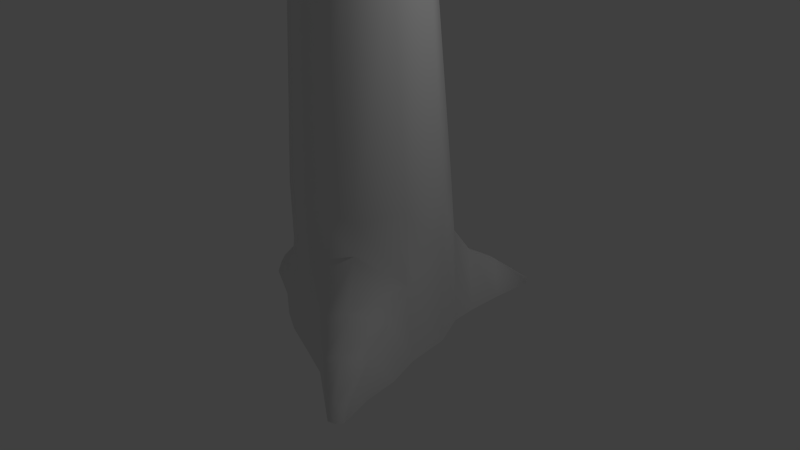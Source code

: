 # Source: pohon_2.blend  (saved by Blender 2.75.0; exported with 4.5.12 LTS)
import bpy
from mathutils import Matrix  # noqa: F401  (used for matrix-valued properties, if any)

bpy.ops.wm.read_factory_settings(use_empty=True)
scene = bpy.context.scene
scene.name = 'Scene'

# ---- collections
col_collection_1 = bpy.data.collections.new('Collection 1'); scene.collection.children.link(col_collection_1)

# ---- materials (node trees are filled in below, after node groups)
mat_material = bpy.data.materials.new('Material')
mat_material.alpha_threshold = 0.0
mat_material.use_transparent_shadow = False
mat_material.roughness = 0.5

# ---- material node trees

# ---- world
world_world = bpy.data.worlds.new('World'); scene.world = world_world
world_world.color = (0.05088, 0.05088, 0.05088)
world_world.use_sun_shadow = False
world_world.sun_shadow_jitter_overblur = 0.0
world_world.cycles.sampling_method = 'MANUAL'
world_world.cycles.sample_map_resolution = 256

# ---- cameras
cam_camera = bpy.data.cameras.new('Camera')
cam_camera.clip_end = 100.0
cam_camera.lens = 35.0
cam_camera.sensor_width = 32.0
cam_camera.sensor_height = 18.0
cam_camera.ortho_scale = 7.314
cam_camera.dof.focus_distance = 0.0
cam_camera.dof.aperture_fstop = 128.0

# ---- lights
light_lamp = bpy.data.lights.new('Lamp', 'POINT')
light_lamp.transmission_factor = 0.0
light_lamp.cutoff_distance = 30.0
light_lamp.energy = 100.0
light_lamp.shadow_buffer_clip_start = 1.001
light_lamp.shadow_soft_size = 0.1
light_lamp.shadow_maximum_resolution = 0.006
light_lamp.use_absolute_resolution = True
light_lamp.cycles.use_multiple_importance_sampling = False

# ---- meshes
me_cylinder = bpy.data.meshes.new('Cylinder')
me_cylinder.from_pydata([(-0.1905, 1.105, -1.01), (0.0, 1.0, 1.0), (0.7383, 0.7713, -1.01), (0.5855, 0.8057, 1.018), (0.9511, 0.309, -1.01), (0.9633, 0.2982, 0.9018), (1.019, -0.2951, -1.01), (0.9511, -0.309, 1.0), (0.5919, -0.8021, 0.9244), (-0.03284, -1.103, -1.01), (-8.742e-08, -1.0, 1.0), (-0.6065, -0.8982, -1.01), (-0.5878, -0.809, 1.094), (-0.8338, -0.2933, 1.14), (-0.8376, 0.3363, 1.192), (-0.5878, 0.809, -1.01), (-0.4705, 0.8247, 1.078), (-0.04737, 1.067, 0.4088), (0.6352, 0.8255, 0.2698), (0.9511, 0.309, 0.2803), (0.9511, -0.309, 0.04432), (0.5878, -0.809, 0.4978), (0.001412, -1.003, 0.29), (-0.577, -0.8139, 0.3167), (-0.9549, -0.2919, 0.5738), (-0.9511, 0.309, 0.5727), (-0.5257, 0.8217, 0.2953), (1.311, -1.57, -0.8205), (1.337, -1.666, -1.01), (1.277, -1.749, -1.01), (1.235, -1.676, -0.768), (1.18, -1.78, -1.01), (1.112, -1.724, -0.8153), (0.4495, -1.212, -0.2424), (0.7603, -1.473, -0.5078), (1.031, -1.416, -0.3871), (0.8035, -1.098, -0.06914), (1.159, -0.7431, -1.01), (1.208, -1.214, -1.01), (0.3934, -1.26, -1.01), (0.7868, -1.52, -1.01), (1.191, -1.15, -0.4536), (1.063, -0.7098, -0.2515), (0.6766, 2.242, -1.01), (0.7737, 2.21, -1.01), (0.7737, 2.21, -0.9149), (0.6766, 2.242, -0.9149), (0.08706, 1.396, -1.01), (0.3462, 1.793, -1.01), (0.7252, 1.627, -1.01), (0.7169, 1.125, -1.01), (0.6302, 1.179, -0.174), (0.6598, 1.651, -0.4572), (0.4303, 1.745, -0.499), (0.1971, 1.325, -0.2448), (-1.863, -0.1629, -0.7906), (-2.007, -0.1244, -1.01), (-2.081, -0.02226, -1.01), (-1.952, -0.03261, -0.7597), (-2.081, 0.104, -1.01), (-1.972, 0.1183, -0.7494), (-2.007, 0.2062, -1.01), (-1.908, 0.2524, -0.7856), (-1.343, -0.3693, -0.5679), (-0.901, -0.6157, -0.07069), (-1.186, -0.244, 0.03577), (-1.529, -0.105, -0.3683), (-0.8981, 0.6781, -0.08616), (-1.35, 0.4183, -0.5267), (-1.541, 0.2212, -0.3781), (-1.191, 0.2642, 0.03819), (-0.9545, -0.7173, -1.01), (-1.395, -0.4199, -1.01), (-0.9726, 0.7674, -1.01), (-1.427, 0.5267, -1.01), (0.4642, 0.6316, 3.696), (-0.01034, 0.7922, 3.696), (0.7882, 0.212, 3.696), (0.7646, -0.2899, 3.696), (0.4825, -0.6976, 3.696), (-0.01034, -0.8611, 3.696), (-0.5024, -0.7033, 3.696), (-0.7092, -0.2769, 3.696), (-0.7196, 0.2436, 3.696), (-0.4046, 0.6473, 3.696), (0.4156, 0.4813, 6.368), (0.0491, 0.6055, 6.352), (0.6658, 0.157, 6.379), (0.6475, -0.231, 6.378), (0.4297, -0.5462, 6.369), (0.0491, -0.6726, 6.352), (-0.3309, -0.5506, 6.335), (-0.4906, -0.221, 6.329), (-0.4987, 0.1813, 6.328), (-0.2554, 0.4934, 6.339)], [], [(17, 1, 3, 18), (18, 3, 5, 19), (19, 5, 7, 20), (20, 7, 8, 21), (21, 8, 10, 22), (22, 10, 12, 23), (23, 12, 13, 24), (24, 13, 14, 25), (8, 7, 78, 79), (25, 14, 16, 26), (26, 16, 1, 17), (15, 26, 17, 0), (69, 68, 62, 60), (63, 66, 58, 55), (9, 22, 23, 11), (35, 34, 32, 30), (4, 19, 20, 6), (2, 18, 19, 4), (29, 30, 32, 31), (28, 27, 30, 29), (34, 40, 31, 32), (41, 35, 30, 27), (38, 41, 27, 28), (6, 20, 42, 37), (37, 42, 41, 38), (20, 21, 36, 42), (42, 36, 35, 41), (22, 9, 39, 33), (33, 39, 40, 34), (21, 22, 33, 36), (36, 33, 34, 35), (43, 46, 45, 44), (53, 52, 45, 46), (52, 49, 44, 45), (48, 53, 46, 43), (0, 17, 54, 47), (47, 54, 53, 48), (18, 2, 50, 51), (51, 50, 49, 52), (17, 18, 51, 54), (54, 51, 52, 53), (59, 60, 62, 61), (57, 58, 60, 59), (56, 55, 58, 57), (66, 69, 60, 58), (72, 63, 55, 56), (68, 74, 61, 62), (26, 15, 73, 67), (67, 73, 74, 68), (11, 23, 64, 71), (71, 64, 63, 72), (24, 25, 70, 65), (65, 70, 69, 66), (23, 24, 65, 64), (64, 65, 66, 63), (25, 26, 67, 70), (70, 67, 68, 69), (80, 79, 89, 90), (13, 12, 81, 82), (1, 16, 84, 76), (16, 14, 83, 84), (3, 1, 76, 75), (7, 5, 77, 78), (12, 10, 80, 81), (5, 3, 75, 77), (10, 8, 79, 80), (14, 13, 82, 83), (85, 86, 94, 93, 92, 91, 90, 89, 88, 87), (77, 75, 85, 87), (84, 83, 93, 94), (81, 80, 90, 91), (78, 77, 87, 88), (76, 84, 94, 86), (82, 81, 91, 92), (79, 78, 88, 89), (75, 76, 86, 85), (83, 82, 92, 93)])
me_cylinder.polygons.foreach_set('use_smooth', [True] * 77)
_uv = me_cylinder.uv_layers.new(name='UVMap')
_uv.uv.foreach_set('vector', [0.1449, 0.3329, 0.1472, 0.3835, 0.09544, 0.3927, 0.08249, 0.3305, 0.08249, 0.3305, 0.09544, 0.3927, 0.04083, 0.393, 0.03225, 0.341, 0.5642, 0.3463, 0.5549, 0.3987, 0.5028, 0.3983, 0.515, 0.3182, 0.515, 0.3182, 0.5028, 0.3983, 0.4529, 0.385, 0.4569, 0.3489, 0.4569, 0.3489, 0.4529, 0.385, 0.4, 0.3852, 0.4063, 0.3254, 0.4063, 0.3254, 0.4, 0.3852, 0.3472, 0.3885, 0.3543, 0.3227, 0.3543, 0.3227, 0.3472, 0.3885, 0.2981, 0.3892, 0.2976, 0.3396, 0.2976, 0.3396, 0.2981, 0.3892, 0.2435, 0.3931, 0.247, 0.3394, 0.4529, 0.385, 0.5028, 0.3983, 0.4628, 0.6228, 0.4214, 0.6163, 0.247, 0.3394, 0.2435, 0.3931, 0.1904, 0.3865, 0.1894, 0.3199, 0.1894, 0.3199, 0.1904, 0.3865, 0.1472, 0.3835, 0.1449, 0.3329, 0.1867, 0.2096, 0.1894, 0.3199, 0.1449, 0.3329, 0.1449, 0.2125, 0.8159, 0.1114, 0.7851, 0.1254, 0.791, 0.06267, 0.8032, 0.05602, 0.8836, 0.07561, 0.8491, 0.09795, 0.8162, 0.05033, 0.8308, 0.04627, 0.4169, 0.2145, 0.4063, 0.3254, 0.3543, 0.3227, 0.3651, 0.2096, 0.8114, 0.6502, 0.7944, 0.6748, 0.7646, 0.6342, 0.7733, 0.6245, 0.5813, 0.237, 0.5642, 0.3463, 0.515, 0.3182, 0.5298, 0.2288, 0.0538, 0.2254, 0.08249, 0.3305, 0.03225, 0.341, 0.01145, 0.2336, 0.7517, 0.6116, 0.7733, 0.6245, 0.7646, 0.6342, 0.7472, 0.6216, 0.7589, 0.6033, 0.7784, 0.6125, 0.7733, 0.6245, 0.7517, 0.6116, 0.7944, 0.6748, 0.7426, 0.67, 0.7472, 0.6216, 0.7646, 0.6342, 0.8309, 0.6258, 0.8114, 0.6502, 0.7733, 0.6245, 0.7784, 0.6125, 0.8001, 0.5778, 0.8309, 0.6258, 0.7784, 0.6125, 0.7589, 0.6033, 0.8894, 0.5371, 0.9363, 0.6373, 0.8831, 0.6285, 0.845, 0.5569, 0.845, 0.5569, 0.8831, 0.6285, 0.8309, 0.6258, 0.8001, 0.5778, 0.9363, 0.6373, 0.9217, 0.7158, 0.8573, 0.6793, 0.8831, 0.6285, 0.8831, 0.6285, 0.8573, 0.6793, 0.8114, 0.6502, 0.8309, 0.6258, 0.8829, 0.7727, 0.7426, 0.7669, 0.7434, 0.7196, 0.8271, 0.7152, 0.8271, 0.7152, 0.7434, 0.7196, 0.7426, 0.67, 0.7944, 0.6748, 0.9217, 0.7158, 0.8829, 0.7727, 0.8271, 0.7152, 0.8573, 0.6793, 0.8573, 0.6793, 0.8271, 0.7152, 0.7944, 0.6748, 0.8114, 0.6502, 0.8791, 0.4195, 0.8712, 0.4182, 0.8706, 0.4106, 0.8791, 0.409, 0.8156, 0.4282, 0.8104, 0.4034, 0.8706, 0.4106, 0.8712, 0.4182, 0.8104, 0.4034, 0.8519, 0.3651, 0.8791, 0.409, 0.8706, 0.4106, 0.8557, 0.4609, 0.8156, 0.4282, 0.8712, 0.4182, 0.8791, 0.4195, 0.805, 0.5315, 0.6717, 0.4484, 0.7561, 0.4456, 0.8261, 0.498, 0.8261, 0.498, 0.7561, 0.4456, 0.8156, 0.4282, 0.8557, 0.4609, 0.6889, 0.3776, 0.7998, 0.2984, 0.82, 0.3269, 0.7492, 0.3886, 0.7492, 0.3886, 0.82, 0.3269, 0.8519, 0.3651, 0.8104, 0.4034, 0.6717, 0.4484, 0.6889, 0.3776, 0.7492, 0.3886, 0.7561, 0.4456, 0.7561, 0.4456, 0.7492, 0.3886, 0.8104, 0.4034, 0.8156, 0.4282, 0.7922, 0.03098, 0.8032, 0.05602, 0.791, 0.06267, 0.782, 0.03965, 0.8041, 0.02555, 0.8162, 0.05033, 0.8032, 0.05602, 0.7922, 0.03098, 0.817, 0.0238, 0.8308, 0.04627, 0.8162, 0.05033, 0.8041, 0.02555, 0.8491, 0.09795, 0.8159, 0.1114, 0.8032, 0.05602, 0.8162, 0.05033, 0.8844, 0.02879, 0.8836, 0.07561, 0.8308, 0.04627, 0.817, 0.0238, 0.7851, 0.1254, 0.7424, 0.09298, 0.782, 0.03965, 0.791, 0.06267, 0.7921, 0.2561, 0.6874, 0.1685, 0.711, 0.1359, 0.7866, 0.1986, 0.7866, 0.1986, 0.711, 0.1359, 0.7424, 0.09298, 0.7851, 0.1254, 0.9788, 0.03004, 0.9788, 0.1684, 0.9377, 0.1291, 0.9384, 0.03, 0.9384, 0.03, 0.9377, 0.1291, 0.8836, 0.07561, 0.8844, 0.02879, 0.916, 0.2021, 0.8602, 0.2274, 0.836, 0.1695, 0.8877, 0.1453, 0.8877, 0.1453, 0.836, 0.1695, 0.8159, 0.1114, 0.8491, 0.09795, 0.9788, 0.1684, 0.916, 0.2021, 0.8877, 0.1453, 0.9377, 0.1291, 0.9377, 0.1291, 0.8877, 0.1453, 0.8491, 0.09795, 0.8836, 0.07561, 0.8602, 0.2274, 0.7921, 0.2561, 0.7866, 0.1986, 0.836, 0.1695, 0.836, 0.1695, 0.7866, 0.1986, 0.7851, 0.1254, 0.8159, 0.1114, 0.3779, 0.611, 0.4214, 0.6163, 0.3913, 0.8407, 0.3577, 0.8348, 0.2981, 0.3892, 0.3472, 0.3885, 0.3347, 0.6075, 0.2952, 0.6064, 0.1472, 0.3835, 0.1904, 0.3865, 0.2089, 0.6087, 0.1735, 0.6121, 0.1904, 0.3865, 0.2435, 0.3931, 0.2518, 0.6065, 0.2089, 0.6087, 0.09544, 0.3927, 0.1472, 0.3835, 0.1735, 0.6121, 0.1314, 0.6182, 0.5028, 0.3983, 0.5549, 0.3987, 0.5047, 0.6307, 0.4628, 0.6228, 0.3472, 0.3885, 0.4, 0.3852, 0.3779, 0.611, 0.3347, 0.6075, 0.04083, 0.393, 0.09544, 0.3927, 0.1314, 0.6182, 0.08713, 0.6264, 0.4, 0.3852, 0.4529, 0.385, 0.4214, 0.6163, 0.3779, 0.611, 0.2435, 0.3931, 0.2981, 0.3892, 0.2952, 0.6064, 0.2518, 0.6065, 0.8063, 0.8661, 0.8309, 0.8987, 0.8298, 0.9328, 0.8067, 0.9675, 0.7662, 0.9801, 0.728, 0.975, 0.7032, 0.9411, 0.7032, 0.8988, 0.7274, 0.8666, 0.7656, 0.8519, 0.08713, 0.6264, 0.1314, 0.6182, 0.166, 0.8427, 0.132, 0.85, 0.2089, 0.6087, 0.2518, 0.6065, 0.2588, 0.8293, 0.2254, 0.8323, 0.3347, 0.6075, 0.3779, 0.611, 0.3577, 0.8348, 0.3241, 0.8304, 0.4628, 0.6228, 0.5047, 0.6307, 0.4554, 0.8535, 0.4231, 0.847, 0.1735, 0.6121, 0.2089, 0.6087, 0.2254, 0.8323, 0.1982, 0.8363, 0.2952, 0.6064, 0.3347, 0.6075, 0.3241, 0.8304, 0.293, 0.829, 0.4214, 0.6163, 0.4628, 0.6228, 0.4231, 0.847, 0.3913, 0.8407, 0.1314, 0.6182, 0.1735, 0.6121, 0.1982, 0.8363, 0.166, 0.8427, 0.2518, 0.6065, 0.2952, 0.6064, 0.293, 0.829, 0.2588, 0.8293])
me_cylinder.materials.append(mat_material)
me_cylinder.use_remesh_preserve_volume = False
me_cylinder.use_remesh_preserve_attributes = False
me_cylinder.use_mirror_vertex_groups = False
me_cylinder.update()

# ---- objects
ob_cylinder = bpy.data.objects.new('Cylinder', me_cylinder)
ob_lamp = bpy.data.objects.new('Lamp', light_lamp)
ob_camera = bpy.data.objects.new('Camera', cam_camera)

# ---- transforms, parenting, visibility, modifiers, constraints
ob_cylinder.location = (0.0, 0.0, 0.0)
ob_cylinder.lineart.crease_threshold = 0.0
ob_lamp.location = (4.076, 1.005, 5.904)
ob_lamp.rotation_euler = (0.6503, 0.05522, 1.866)
ob_lamp.lock_rotations_4d = False
ob_lamp.empty_display_type = 'ARROWS'
ob_lamp.color = (0.0, 0.0, 0.0, 0.0)
ob_lamp.lineart.crease_threshold = 0.0
ob_camera.location = (7.481, -6.508, 5.344)
ob_camera.rotation_euler = (1.109, 0.01082, 0.8149)
ob_camera.lock_rotations_4d = False
ob_camera.empty_display_type = 'ARROWS'
ob_camera.color = (0.0, 0.0, 0.0, 0.0)
ob_camera.display_type = 'WIRE'
ob_camera.lineart.crease_threshold = 0.0

# ---- collection membership
col_collection_1.objects.link(ob_cylinder)
col_collection_1.objects.link(ob_lamp)
col_collection_1.objects.link(ob_camera)

# ---- scene / render settings (as saved in the file)
scene.camera = ob_camera
scene.frame_start = 1; scene.frame_end = 250; scene.frame_set(1)
scene.render.engine = 'BLENDER_EEVEE_NEXT'
scene.render.resolution_percentage = 50
scene.render.dither_intensity = 0.0
scene.cycles.use_denoising = False
scene.cycles.samples = 10
scene.cycles.sampling_pattern = 'TABULATED_SOBOL'
scene.cycles.light_sampling_threshold = 0.0
scene.cycles.use_adaptive_sampling = False
scene.cycles.use_light_tree = False
scene.cycles.blur_glossy = 0.0
scene.cycles.pixel_filter_type = 'GAUSSIAN'
scene.cycles.sample_clamp_indirect = 0.0
scene.view_settings.view_transform = 'Standard'
bpy.context.view_layer.update()
